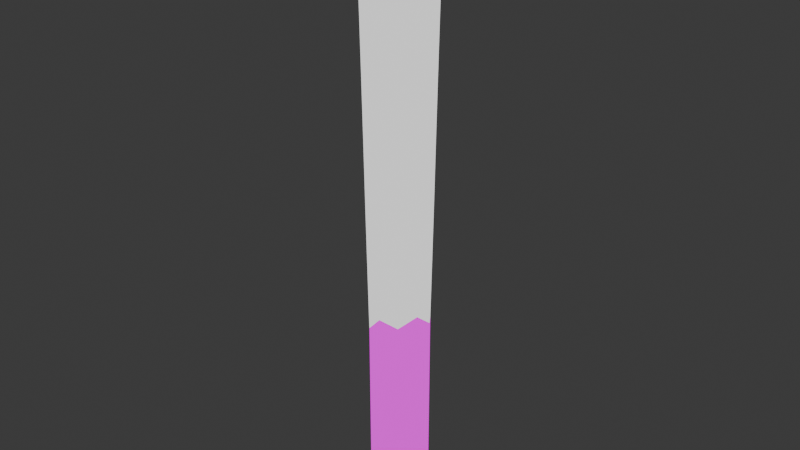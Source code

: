 # Source: pillar.blend  (saved by Blender 4.5.90; exported with 4.5.12 LTS)
import bpy
from mathutils import Matrix  # noqa: F401  (used for matrix-valued properties, if any)

bpy.ops.wm.read_factory_settings(use_empty=True)
scene = bpy.context.scene
scene.name = 'Scene'

# ---- collections
col_collection = bpy.data.collections.new('Collection'); scene.collection.children.link(col_collection)

# ---- images (referenced by path relative to the original .blend; pixels are not part of the script)
import os
ASSET_DIR = os.environ.get("B2B_ASSET_DIR", "")  # directory of the original .blend (textures are referenced by path, not embedded)
HERE = os.path.dirname(os.path.abspath(__file__))  # packed textures are extracted next to this script under _unpacked/

def load_image(name, relpath, width, height, colorspace="sRGB"):
    """Load a texture the original file referenced (path relative to the .blend, or extracted next to this script)."""
    p = next((c for c in (os.path.join(HERE, relpath), os.path.join(ASSET_DIR, relpath)) if relpath and os.path.exists(c)), "")
    if p:
        img = bpy.data.images.load(p, check_existing=True)
        img.name = name
    else:  # same state as the original file: an image datablock whose file is absent (Cycles renders it pink)
        img = bpy.data.images.new(name, width, height)
        img.source = "FILE"
        img.filepath = "//" + (relpath or name)
    img.colorspace_settings.name = colorspace
    return img
img_stone_texture_png_001 = load_image('stone_texture.png.001', 'stone_texture.png', 1024, 1024, 'sRGB')

# ---- materials (node trees are filled in below, after node groups)
mat_stone_material = bpy.data.materials.new('stone_material')
mat_stone_material.alpha_threshold = 0.0
mat_stone_material.roughness = 0.5
mat_stone_material.line_color = (0.0, 0.0, 0.0, 1.0)
mat_snow_material = bpy.data.materials.new('snow_material')

# ---- material node trees
mat_stone_material.use_nodes = True; mat_stone_material.node_tree.nodes.clear()
_N = mat_stone_material.node_tree.nodes; _L = mat_stone_material.node_tree.links
n0 = _N.new('ShaderNodeOutputMaterial'); n0.name = 'Material Output'; n0.location = (200, 100)
n1 = _N.new('ShaderNodeEmission'); n1.name = 'Emission'; n1.location = (-200, 100)
n2 = _N.new('ShaderNodeTexImage'); n2.name = 'Image Texture'; n2.location = (-490, 80)
n2.image = img_stone_texture_png_001
_L.new(n1.outputs[0], n0.inputs[0])
_L.new(n2.outputs[0], n1.inputs[0])
n0.is_active_output = True
mat_snow_material.use_nodes = True; mat_snow_material.node_tree.nodes.clear()
_N = mat_snow_material.node_tree.nodes; _L = mat_snow_material.node_tree.links
n0 = _N.new('ShaderNodeOutputMaterial'); n0.name = 'Material Output'; n0.location = (200, 100)
n1 = _N.new('ShaderNodeEmission'); n1.name = 'Emission'; n1.location = (-200, 100)
n1.inputs[0].default_value = (0.9131, 0.9131, 0.9131, 1.0)
_L.new(n1.outputs[0], n0.inputs[0])
n0.is_active_output = True

# ---- world
world_world = bpy.data.worlds.new('World'); scene.world = world_world
world_world.use_nodes = True; world_world.node_tree.nodes.clear()
_N = world_world.node_tree.nodes; _L = world_world.node_tree.links
n0 = _N.new('ShaderNodeOutputWorld'); n0.name = 'World Output'; n0.location = (200, 100)
n1 = _N.new('ShaderNodeBackground'); n1.name = 'Background'; n1.location = (-200, 100)
n1.inputs[0].default_value = (0.05088, 0.05088, 0.05088, 1.0)
_L.new(n1.outputs[0], n0.inputs[0])
n0.is_active_output = True
world_world.color = (0.05088, 0.05088, 0.05088)
world_world.sun_shadow_jitter_overblur = 0.0

# ---- meshes
me_cylinder = bpy.data.meshes.new('Cylinder')
me_cylinder.from_pydata([(0.0, 2.0, 0.0), (-1.501e-09, 2.452, 41.11), (1.176, 1.618, 0.0), (1.442, 1.984, 41.11), (1.902, 0.618, 0.0), (2.332, 0.7579, 41.11), (1.902, -0.618, 0.0), (2.332, -0.7579, 41.11), (1.176, -1.618, 0.0), (1.442, -1.984, 41.11), (0.0, -2.0, 0.0), (-1.501e-09, -2.452, 41.11), (-1.176, -1.618, 0.0), (-1.442, -1.984, 41.11), (-1.902, -0.618, 0.0), (-2.332, -0.7579, 41.11), (-1.902, 0.618, 0.0), (-2.332, 0.7579, 41.11), (-1.176, 1.618, 0.0), (-1.442, 1.984, 41.11), (0.0, 2.0, 14.77), (1.176, 1.618, 13.72), (1.902, 0.618, 14.0), (1.902, -0.618, 15.02), (1.176, -1.618, 14.33), (0.0, -2.0, 14.71), (-1.176, -1.618, 13.47), (-1.902, -0.618, 14.17), (-1.902, 0.618, 13.65), (-1.176, 1.618, 13.86), (-5.377e-10, 2.068, 18.62), (-3.947e-10, 2.138, 22.69), (1.174e-10, 2.2, 26.99), (3.823e-10, 2.272, 31.47), (-4.564e-11, 2.357, 36.16), (1.385, 1.907, 35.95), (1.336, 1.838, 31.07), (1.293, 1.78, 26.41), (1.256, 1.729, 21.94), (1.215, 1.673, 17.72), (2.241, 0.7283, 36.01), (2.161, 0.7022, 31.18), (2.092, 0.6799, 26.57), (2.033, 0.6605, 22.14), (1.966, 0.6389, 17.96), (2.241, -0.7283, 36.21), (2.161, -0.7022, 31.56), (2.092, -0.6799, 27.13), (2.033, -0.6605, 22.87), (1.966, -0.6389, 18.84), (1.385, -1.907, 36.07), (1.336, -1.838, 31.3), (1.293, -1.78, 26.75), (1.256, -1.729, 22.38), (1.215, -1.673, 18.25), (-4.564e-11, -2.357, 36.15), (3.823e-10, -2.272, 31.44), (1.174e-10, -2.2, 26.95), (-3.947e-10, -2.138, 22.64), (-5.377e-10, -2.068, 18.57), (-1.385, -1.907, 35.9), (-1.336, -1.838, 30.97), (-1.293, -1.78, 26.27), (-1.256, -1.729, 21.76), (-1.215, -1.673, 17.51), (-2.241, -0.7283, 36.04), (-2.161, -0.7022, 31.24), (-2.092, -0.6799, 26.66), (-2.033, -0.6605, 22.26), (-1.966, -0.6389, 18.11), (-2.241, 0.7283, 35.94), (-2.161, 0.7022, 31.04), (-2.092, 0.6799, 26.38), (-2.033, 0.6605, 21.89), (-1.966, 0.6389, 17.67), (-1.385, 1.907, 35.98), (-1.336, 1.838, 31.12), (-1.293, 1.78, 26.49), (-1.256, 1.729, 22.04), (-1.215, 1.673, 17.85)], [], [(34, 1, 3, 35), (35, 3, 5, 40), (40, 5, 7, 45), (45, 7, 9, 50), (50, 9, 11, 55), (55, 11, 13, 60), (60, 13, 15, 65), (65, 15, 17, 70), (3, 1, 19, 17, 15, 13, 11, 9, 7, 5), (70, 17, 19, 75), (75, 19, 1, 34), (0, 2, 4, 6, 8, 10, 12, 14, 16, 18), (18, 29, 20, 0), (16, 28, 29, 18), (14, 27, 28, 16), (12, 26, 27, 14), (10, 25, 26, 12), (8, 24, 25, 10), (6, 23, 24, 8), (4, 22, 23, 6), (2, 21, 22, 4), (0, 20, 21, 2), (29, 79, 30, 20), (79, 78, 31, 30), (78, 77, 32, 31), (77, 76, 33, 32), (76, 75, 34, 33), (28, 74, 79, 29), (74, 73, 78, 79), (73, 72, 77, 78), (72, 71, 76, 77), (71, 70, 75, 76), (27, 69, 74, 28), (69, 68, 73, 74), (68, 67, 72, 73), (67, 66, 71, 72), (66, 65, 70, 71), (26, 64, 69, 27), (64, 63, 68, 69), (63, 62, 67, 68), (62, 61, 66, 67), (61, 60, 65, 66), (25, 59, 64, 26), (59, 58, 63, 64), (58, 57, 62, 63), (57, 56, 61, 62), (56, 55, 60, 61), (24, 54, 59, 25), (54, 53, 58, 59), (53, 52, 57, 58), (52, 51, 56, 57), (51, 50, 55, 56), (23, 49, 54, 24), (49, 48, 53, 54), (48, 47, 52, 53), (47, 46, 51, 52), (46, 45, 50, 51), (22, 44, 49, 23), (44, 43, 48, 49), (43, 42, 47, 48), (42, 41, 46, 47), (41, 40, 45, 46), (21, 39, 44, 22), (39, 38, 43, 44), (38, 37, 42, 43), (37, 36, 41, 42), (36, 35, 40, 41), (20, 30, 39, 21), (30, 31, 38, 39), (31, 32, 37, 38), (32, 33, 36, 37), (33, 34, 35, 36)])
me_cylinder.polygons.foreach_set('material_index', [1, 1, 1, 1, 1, 1, 1, 1, 1, 1, 1, 0, 0, 0, 0, 0, 0, 0, 0, 0, 0, 0, 1, 1, 1, 1, 1, 1, 1, 1, 1, 1, 1, 1, 1, 1, 1, 1, 1, 1, 1, 1, 1, 1, 1, 1, 1, 1, 1, 1, 1, 1, 1, 1, 1, 1, 1, 1, 1, 1, 1, 1, 1, 1, 1, 1, 1, 1, 1, 1, 1, 1])
_uv = me_cylinder.uv_layers.new(name='UVMap')
_uv.uv.foreach_set('vector', [0.9867, 0.8184, 0.9867, 0.9779, 0.8894, 0.9779, 0.8894, 0.8184, 0.8894, 0.8184, 0.8894, 0.9779, 0.792, 0.9779, 0.792, 0.8184, 0.792, 0.8184, 0.792, 0.9779, 0.6947, 0.9779, 0.6947, 0.8184, 0.6947, 0.8184, 0.6947, 0.9779, 0.5973, 0.9779, 0.5973, 0.8184, 0.5973, 0.8184, 0.5973, 0.9779, 0.5, 0.9779, 0.5, 0.8184, 0.5, 0.8184, 0.5, 0.9779, 0.4027, 0.9779, 0.4027, 0.8184, 0.4027, 0.8184, 0.4027, 0.9779, 0.3053, 0.9779, 0.3053, 0.8184, 0.3053, 0.8184, 0.3053, 0.9779, 0.208, 0.9779, 0.208, 0.8184, 0.3911, 0.4442, 0.25, 0.49, 0.1089, 0.4442, 0.02175, 0.3242, 0.02175, 0.1758, 0.1089, 0.05584, 0.25, 0.01, 0.3911, 0.05584, 0.4783, 0.1758, 0.4783, 0.3242, 0.208, 0.8184, 0.208, 0.9779, 0.1106, 0.9779, 0.1106, 0.8184, 0.1106, 0.8184, 0.1106, 0.9779, 0.01329, 0.9779, 0.01329, 0.8184, 0.75, 0.49, 0.8911, 0.4442, 0.9783, 0.3242, 0.9783, 0.1758, 0.8911, 0.05584, 0.75, 0.01, 0.6089, 0.05584, 0.5217, 0.1758, 0.5217, 0.3242, 0.6089, 0.4442, 0.1088, 0.02193, 0.1088, 0.9773, 0.01106, 0.9773, 0.01106, 0.02193, 0.2066, 0.02193, 0.2066, 0.9773, 0.1088, 0.9773, 0.1088, 0.02193, 0.3044, 0.02193, 0.3044, 0.9773, 0.2066, 0.9773, 0.2066, 0.02193, 0.4022, 0.02193, 0.4022, 0.9773, 0.3044, 0.9773, 0.3044, 0.02193, 0.5, 0.02193, 0.5, 0.9773, 0.4022, 0.9773, 0.4022, 0.02193, 0.5978, 0.02193, 0.5978, 0.9773, 0.5, 0.9773, 0.5, 0.02193, 0.6956, 0.02193, 0.6956, 0.9773, 0.5978, 0.9773, 0.5978, 0.02193, 0.7934, 0.02193, 0.7934, 0.9773, 0.6956, 0.9773, 0.6956, 0.02193, 0.8912, 0.02193, 0.8912, 0.9773, 0.7934, 0.9773, 0.7934, 0.02193, 0.9889, 0.02193, 0.9889, 0.9773, 0.8912, 0.9773, 0.8912, 0.02193, 0.1106, 0.02123, 0.1106, 0.1807, 0.01329, 0.1807, 0.01329, 0.02123, 0.1106, 0.1807, 0.1106, 0.3401, 0.01329, 0.3401, 0.01329, 0.1807, 0.1106, 0.3401, 0.1106, 0.4996, 0.01329, 0.4996, 0.01329, 0.3401, 0.1106, 0.4996, 0.1106, 0.659, 0.01329, 0.659, 0.01329, 0.4996, 0.1106, 0.659, 0.1106, 0.8184, 0.01329, 0.8184, 0.01329, 0.659, 0.208, 0.02123, 0.208, 0.1807, 0.1106, 0.1807, 0.1106, 0.02123, 0.208, 0.1807, 0.208, 0.3401, 0.1106, 0.3401, 0.1106, 0.1807, 0.208, 0.3401, 0.208, 0.4996, 0.1106, 0.4996, 0.1106, 0.3401, 0.208, 0.4996, 0.208, 0.659, 0.1106, 0.659, 0.1106, 0.4996, 0.208, 0.659, 0.208, 0.8184, 0.1106, 0.8184, 0.1106, 0.659, 0.3053, 0.02123, 0.3053, 0.1807, 0.208, 0.1807, 0.208, 0.02123, 0.3053, 0.1807, 0.3053, 0.3401, 0.208, 0.3401, 0.208, 0.1807, 0.3053, 0.3401, 0.3053, 0.4996, 0.208, 0.4996, 0.208, 0.3401, 0.3053, 0.4996, 0.3053, 0.659, 0.208, 0.659, 0.208, 0.4996, 0.3053, 0.659, 0.3053, 0.8184, 0.208, 0.8184, 0.208, 0.659, 0.4027, 0.02123, 0.4027, 0.1807, 0.3053, 0.1807, 0.3053, 0.02123, 0.4027, 0.1807, 0.4027, 0.3401, 0.3053, 0.3401, 0.3053, 0.1807, 0.4027, 0.3401, 0.4027, 0.4996, 0.3053, 0.4996, 0.3053, 0.3401, 0.4027, 0.4996, 0.4027, 0.659, 0.3053, 0.659, 0.3053, 0.4996, 0.4027, 0.659, 0.4027, 0.8184, 0.3053, 0.8184, 0.3053, 0.659, 0.5, 0.02123, 0.5, 0.1807, 0.4027, 0.1807, 0.4027, 0.02123, 0.5, 0.1807, 0.5, 0.3401, 0.4027, 0.3401, 0.4027, 0.1807, 0.5, 0.3401, 0.5, 0.4996, 0.4027, 0.4996, 0.4027, 0.3401, 0.5, 0.4996, 0.5, 0.659, 0.4027, 0.659, 0.4027, 0.4996, 0.5, 0.659, 0.5, 0.8184, 0.4027, 0.8184, 0.4027, 0.659, 0.5973, 0.02123, 0.5973, 0.1807, 0.5, 0.1807, 0.5, 0.02123, 0.5973, 0.1807, 0.5973, 0.3401, 0.5, 0.3401, 0.5, 0.1807, 0.5973, 0.3401, 0.5973, 0.4996, 0.5, 0.4996, 0.5, 0.3401, 0.5973, 0.4996, 0.5973, 0.659, 0.5, 0.659, 0.5, 0.4996, 0.5973, 0.659, 0.5973, 0.8184, 0.5, 0.8184, 0.5, 0.659, 0.6947, 0.02123, 0.6947, 0.1807, 0.5973, 0.1807, 0.5973, 0.02123, 0.6947, 0.1807, 0.6947, 0.3401, 0.5973, 0.3401, 0.5973, 0.1807, 0.6947, 0.3401, 0.6947, 0.4996, 0.5973, 0.4996, 0.5973, 0.3401, 0.6947, 0.4996, 0.6947, 0.659, 0.5973, 0.659, 0.5973, 0.4996, 0.6947, 0.659, 0.6947, 0.8184, 0.5973, 0.8184, 0.5973, 0.659, 0.792, 0.02123, 0.792, 0.1807, 0.6947, 0.1807, 0.6947, 0.02123, 0.792, 0.1807, 0.792, 0.3401, 0.6947, 0.3401, 0.6947, 0.1807, 0.792, 0.3401, 0.792, 0.4996, 0.6947, 0.4996, 0.6947, 0.3401, 0.792, 0.4996, 0.792, 0.659, 0.6947, 0.659, 0.6947, 0.4996, 0.792, 0.659, 0.792, 0.8184, 0.6947, 0.8184, 0.6947, 0.659, 0.8894, 0.02123, 0.8894, 0.1807, 0.792, 0.1807, 0.792, 0.02123, 0.8894, 0.1807, 0.8894, 0.3401, 0.792, 0.3401, 0.792, 0.1807, 0.8894, 0.3401, 0.8894, 0.4996, 0.792, 0.4996, 0.792, 0.3401, 0.8894, 0.4996, 0.8894, 0.659, 0.792, 0.659, 0.792, 0.4996, 0.8894, 0.659, 0.8894, 0.8184, 0.792, 0.8184, 0.792, 0.659, 0.9867, 0.02123, 0.9867, 0.1807, 0.8894, 0.1807, 0.8894, 0.02123, 0.9867, 0.1807, 0.9867, 0.3401, 0.8894, 0.3401, 0.8894, 0.1807, 0.9867, 0.3401, 0.9867, 0.4996, 0.8894, 0.4996, 0.8894, 0.3401, 0.9867, 0.4996, 0.9867, 0.659, 0.8894, 0.659, 0.8894, 0.4996, 0.9867, 0.659, 0.9867, 0.8184, 0.8894, 0.8184, 0.8894, 0.659])
me_cylinder.materials.append(mat_stone_material)
me_cylinder.materials.append(mat_snow_material)
me_cylinder.update()

# ---- objects
ob_cylinder = bpy.data.objects.new('Cylinder', me_cylinder)

# ---- transforms, parenting, visibility, modifiers, constraints
ob_cylinder.location = (0.0, 0.0, 0.0)
ob_cylinder.scale = (0.9, 0.9, 0.9)

# ---- collection membership
col_collection.objects.link(ob_cylinder)

# ---- scene / render settings (as saved in the file)
scene.frame_start = 1; scene.frame_end = 250; scene.frame_set(1)
scene.render.engine = 'BLENDER_EEVEE_NEXT'
bpy.context.view_layer.update()

# ---- added for rendering (the .blend has no active camera): camera
cam_auto = bpy.data.cameras.new('AutoCamera')
cam_auto.lens = 50.0
cam_auto.sensor_width = 36.0
cam_auto.clip_end = 1000.0
ob_auto_camera = bpy.data.objects.new('AutoCamera', cam_auto)
scene.collection.objects.link(ob_auto_camera)
ob_auto_camera.location = (34.696, -41.6352, 46.2578)
ob_auto_camera.rotation_euler = (1.09748, -7.21219e-08, 0.694738)
scene.camera = ob_auto_camera
bpy.context.view_layer.update()
